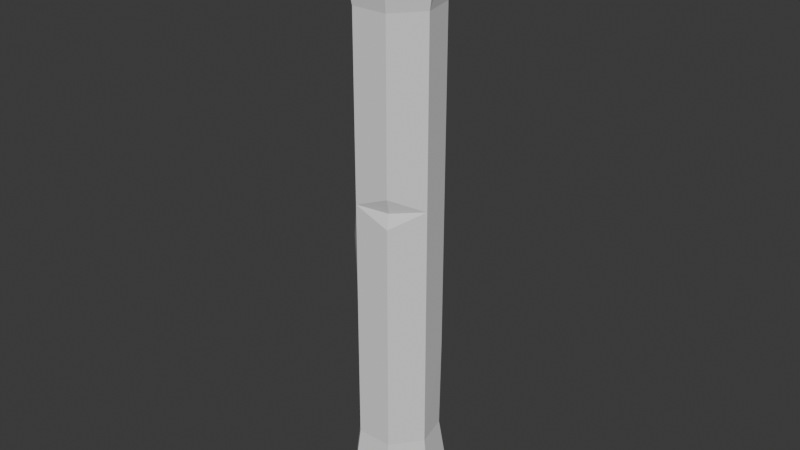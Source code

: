 # Source: LargePillarRock2.blend  (saved by Blender 4.3.34; exported with 4.5.12 LTS)
import bpy
from mathutils import Matrix  # noqa: F401  (used for matrix-valued properties, if any)

bpy.ops.wm.read_factory_settings(use_empty=True)
scene = bpy.context.scene
scene.name = 'Scene'

# ---- collections
col_collection = bpy.data.collections.new('Collection'); scene.collection.children.link(col_collection)

# ---- world
world_world = bpy.data.worlds.new('World'); scene.world = world_world
world_world.use_nodes = True; world_world.node_tree.nodes.clear()
_N = world_world.node_tree.nodes; _L = world_world.node_tree.links
n0 = _N.new('ShaderNodeOutputWorld'); n0.name = 'World Output'; n0.location = (300, 300)
n1 = _N.new('ShaderNodeBackground'); n1.name = 'Background'; n1.location = (10, 300)
n1.inputs[0].default_value = (0.05088, 0.05088, 0.05088, 1.0)
_L.new(n1.outputs[0], n0.inputs[0])
n0.is_active_output = True
world_world.color = (0.05088, 0.05088, 0.05088)
world_world.sun_shadow_jitter_overblur = 0.0

# ---- meshes
me_cylinder = bpy.data.meshes.new('Cylinder')
me_cylinder.from_pydata([(0.0, 1.0, 5.926), (0.0, 1.0, 3.709), (0.7818, 0.6235, 5.926), (0.9749, -0.2225, 1.927), (0.9749, -0.2225, 5.926), (0.4339, -0.901, 1.927), (0.4339, -0.901, 5.926), (-0.4339, -0.901, 1.927), (-0.4339, -0.901, 5.926), (-0.9749, -0.2225, 1.927), (-0.7818, 0.6235, 1.927), (0.7818, 0.6235, 7.926), (0.06599, 0.6791, 9.237), (0.9749, -0.2225, 7.926), (-0.4339, -0.901, 7.926), (-0.9749, -0.2225, 7.926), (-0.7818, 0.6235, 7.926), (-1.733e-07, 1.168, 0.6692), (0.9133, 0.7283, 0.6692), (1.139, -0.2599, 0.6692), (-1.139, -0.2599, 0.6692), (-0.9133, 0.7283, 0.6692), (-1.78e-07, 1.099, -0.1343), (0.8596, 0.6855, -0.1343), (1.072, -0.2446, -0.1343), (0.477, -0.9905, -0.1343), (-0.477, -0.9905, -0.1343), (-1.072, -0.2446, -0.1343), (-0.8596, 0.6855, -0.1343), (-0.02793, -1.121, 0.6692), (-0.4805, -0.9978, 1.123), (-0.7926, -0.6941, 0.6692), (-0.4899, -1.017, 0.2124), (0.931, -0.5207, 0.6692), (0.4677, -0.9713, 1.343), (0.4989, -1.02, 0.675), (0.4817, -1.0, -0.008593), (0.7861, 0.578, 1.927), (0.7818, 0.6235, 4.134), (-0.7818, 0.6235, 3.023), (-0.7812, -0.4655, 3.811), (-0.9749, -0.2225, 4.814), (-0.8648, 0.26, 3.516), (-0.9749, -0.2225, 2.902), (0.7818, 0.6235, 12.28), (0.0, 1.0, 12.6), (0.9749, -0.2225, 12.28), (0.4339, -0.901, 12.28), (-0.4339, -0.901, 12.28), (-0.9749, -0.2225, 12.28), (-0.7818, 0.6235, 12.28), (0.4339, -0.901, 8.297), (0.4339, -0.901, 7.589), (0.3832, -0.7823, 7.921), (-0.7818, 0.6235, 4.753), (-0.5662, 0.494, 5.872), (-0.8059, 0.6615, 6.638), (-1.052, -0.2873, 6.749), (-0.8968, 0.2034, 6.512), (-0.5145, -0.05161, 5.893), (-0.8835, 0.1779, 5.152), (-0.9749, -0.2225, 5.017), (-0.4788, 0.7694, 2.599), (0.5006, 0.7589, 3.34), (0.5273, 0.7169, 1.927), (0.5486, 0.8368, 1.172), (-0.2482, 0.7381, 1.927), (1.306, -0.298, 14.0), (0.581, -1.206, 14.0), (-0.581, -1.206, 14.0), (-1.306, -0.298, 14.0), (0.7235, 0.5769, 14.54), (3.779e-07, 0.9253, 14.54), (0.9021, -0.2059, 14.5), (0.4015, -0.8337, 14.43), (-0.4015, -0.8337, 14.54), (-0.9021, -0.2059, 14.54), (-0.7235, 0.5769, 14.54), (0.5666, -1.177, 14.36), (3.456e-07, 0.8367, 14.38), (0.1092, 0.5765, 14.25), (-0.637, 0.004011, 14.25), (-0.8282, -0.189, 14.4), (0.6497, -0.2887, 14.25), (0.597, 0.4761, 14.25), (-0.1369, 0.6977, 14.25), (0.1369, 0.6977, 14.25), (-0.6218, 0.3674, 14.25), (-0.6332, -0.3094, 14.25), (-0.7047, 0.004011, 14.25), (-0.2107, -0.688, 14.25), (0.4875, -0.4921, 14.25), (0.08077, -0.688, 14.25), (0.1304, -0.02759, 14.02), (-0.03159, 0.136, 14.02), (-0.2217, 0.06149, 14.1), (-0.004196, -0.1245, 14.02), (0.8637, 0.6887, 14.54), (1.02, 0.8132, 14.38), (3.764e-07, 1.105, 14.54), (3.614e-07, 1.304, 14.38), (1.273, -0.2905, 14.33), (1.077, -0.2458, 14.5), (1.156, -0.4171, 14.48), (-0.7216, -0.7089, 14.53), (-0.5659, -1.175, 14.36), (-0.4034, -1.164, 14.5), (-0.4911, -1.02, 14.53), (-1.089, -0.2485, 14.51), (-1.273, -0.2904, 14.33), (-0.8729, 0.6944, 14.5), (-1.021, 0.8138, 14.33), (-0.008829, 1.241, 14.3), (0.7025, 0.7463, 14.14), (-0.02412, 0.9002, 12.57), (-0.8612, 0.7727, 14.19), (0.1596, 0.7954, 13.81), (-0.108, 0.7169, 13.57), (0.1563, 0.7211, 13.43), (-0.4058, 0.6875, 13.53), (-0.2972, 0.8288, 14.0), (-0.1577, 0.7365, 12.95), (-0.3821, 0.7584, 12.89), (-0.1426, 0.6407, 13.27), (0.8479, 0.8447, 14.08), (0.5794, 0.8939, 13.61), (-0.6988, 0.7859, 13.6), (-0.941, 0.8069, 14.15), (0.369, 0.8223, 9.237), (0.0, 1.0, 7.808), (-0.369, 0.8223, 9.237), (0.0, 1.0, 11.65)], [], [(3, 38, 2, 4), (18, 3, 19), (3, 4, 6, 5), (9, 39, 10), (5, 7, 30, 34), (0, 56, 16, 130, 129), (6, 4, 13, 52), (57, 8, 14, 15), (4, 2, 11, 13), (56, 58, 57, 15, 16), (131, 130, 16, 50, 45), (14, 51, 47, 48), (20, 21, 28, 27), (9, 10, 21, 20), (32, 31, 20, 27, 26), (37, 18, 65, 64), (10, 39, 62, 66), (22, 23, 24, 25, 26, 27, 28), (18, 19, 24, 23), (21, 17, 22, 28), (7, 9, 20, 31, 30), (36, 32, 26, 25), (17, 18, 23, 22), (29, 30, 32), (3, 5, 34, 33, 19), (33, 34, 35), (19, 33, 36, 25, 24), (34, 30, 29), (32, 36, 29), (32, 30, 31), (36, 35, 29), (35, 36, 33), (29, 35, 34), (17, 65, 18), (62, 39, 1), (3, 18, 37), (64, 63, 38, 37), (37, 38, 3), (54, 60, 59, 55), (63, 62, 1), (7, 5, 6, 8), (38, 1, 0, 2), (39, 9, 43, 42), (40, 41, 42), (9, 7, 40, 43), (42, 43, 40), (15, 14, 48, 49), (8, 6, 52, 14), (2, 0, 129, 128, 11), (16, 15, 49, 50), (13, 11, 44, 46), (51, 14, 53), (51, 13, 46, 47), (53, 14, 52), (52, 13, 53), (13, 51, 53), (55, 59, 58, 56), (1, 39, 54, 0), (56, 0, 55), (55, 0, 54), (42, 41, 61, 60, 54, 39), (8, 57, 59), (41, 40, 7, 8, 61), (59, 57, 58), (60, 61, 59), (61, 8, 59), (62, 63, 66), (10, 66, 17, 21), (66, 63, 64), (64, 65, 66), (65, 17, 66), (1, 38, 63), (71, 73, 102, 97), (49, 48, 69, 70), (47, 46, 67, 68), (50, 49, 70, 111), (48, 47, 68, 69), (46, 44, 98, 67), (44, 45, 125, 124, 98), (75, 76, 104, 107), (73, 78, 103, 102), (69, 68, 78, 106, 105), (67, 98, 101), (68, 67, 101, 103, 78), (74, 75, 78), (104, 76, 108), (111, 70, 109), (110, 76, 77), (72, 77, 87, 85, 79), (77, 76, 82, 89, 87), (76, 75, 90, 88, 82), (74, 73, 91), (73, 71, 84, 83), (79, 85, 86), (71, 72, 79, 86, 84), (88, 89, 82), (75, 74, 92), (91, 92, 74), (84, 94, 93), (70, 69, 105, 109), (78, 73, 74), (91, 73, 83), (92, 90, 75), (110, 72, 99), (77, 72, 110), (76, 110, 108), (85, 80, 86), (80, 84, 86), (88, 81, 89), (81, 87, 89), (93, 94, 96), (91, 83, 93), (88, 90, 96), (85, 95, 94), (83, 84, 93), (92, 93, 96), (81, 88, 95), (80, 85, 94), (90, 92, 96), (87, 81, 95), (96, 94, 95), (95, 85, 87), (94, 84, 80), (93, 92, 91), (95, 88, 96), (101, 102, 103), (98, 100, 99, 97), (101, 98, 97, 102), (72, 71, 97, 99), (104, 105, 106, 107), (109, 105, 104, 108), (111, 109, 108, 110), (100, 111, 110, 99), (78, 75, 107, 106), (98, 124, 113), (122, 114, 45), (45, 50, 111, 127, 126, 122), (113, 100, 98), (111, 100, 115), (112, 116, 120), (113, 118, 116), (123, 119, 117), (114, 121, 118), (115, 120, 119), (115, 127, 111), (120, 116, 117), (119, 120, 117), (118, 123, 117), (116, 118, 117), (122, 119, 123), (121, 123, 118), (114, 122, 121), (123, 121, 122), (100, 113, 116, 112), (115, 100, 112, 120), (113, 125, 118), (118, 125, 45), (45, 114, 118), (125, 113, 124), (127, 115, 126), (126, 119, 122), (119, 126, 115), (128, 129, 12), (11, 128, 131, 45, 44), (12, 129, 130), (130, 131, 12), (131, 128, 12)])
_uv = me_cylinder.uv_layers.new(name='UVMap')
_uv.uv.foreach_set('vector', [0.5017, 0.8548, 0.443, 0.7037, 0.4435, 0.5813, 0.5028, 0.5815, 0.4371, 0.9406, 0.5017, 0.8548, 0.5063, 0.9409, 0.3098, 0.8459, 0.3127, 0.5769, 0.3524, 0.5851, 0.3495, 0.8541, 0.07996, 0.8509, 0.1353, 0.777, 0.1358, 0.8517, 0.3495, 0.8541, 0.4086, 0.8541, 0.4116, 0.9093, 0.347, 0.8942, 0.2201, 0.5818, 0.1614, 0.5325, 0.1629, 0.4445, 0.1941, 0.3554, 0.2209, 0.4534, 0.3524, 0.5851, 0.3127, 0.5769, 0.3142, 0.4424, 0.3536, 0.4733, 0.07383, 0.5218, 0.02763, 0.5805, 0.02666, 0.4441, 0.07703, 0.4418, 0.5028, 0.5815, 0.4435, 0.5813, 0.4441, 0.4447, 0.5034, 0.4449, 0.1363, 0.5304, 0.106, 0.5386, 0.07383, 0.5218, 0.07703, 0.4418, 0.1329, 0.4427, 0.2225, 0.1911, 0.1941, 0.3554, 0.1629, 0.4445, 0.1647, 0.1475, 0.2229, 0.1263, 0.4131, 0.4506, 0.3541, 0.4257, 0.3571, 0.1581, 0.4162, 0.1581, 0.07935, 0.9359, 0.1446, 0.9369, 0.1416, 0.992, 0.08024, 0.991, 0.07996, 0.8509, 0.1358, 0.8517, 0.1446, 0.9369, 0.07935, 0.9359, 0.02298, 0.9699, 0.04711, 0.9374, 0.07935, 0.9359, 0.08024, 0.991, 0.02486, 0.9936, 0.2635, 0.8534, 0.2739, 0.9397, 0.2518, 0.9058, 0.2487, 0.8539, 0.1604, 0.854, 0.1608, 0.7792, 0.1832, 0.8085, 0.1977, 0.8542, 0.5519, 0.3179, 0.5236, 0.2591, 0.5519, 0.2004, 0.6155, 0.1859, 0.6664, 0.2265, 0.6664, 0.2917, 0.6155, 0.3324, 0.4371, 0.9406, 0.5063, 0.9409, 0.5041, 0.9957, 0.4389, 0.9954, 0.1529, 0.9402, 0.2207, 0.9412, 0.2193, 0.9959, 0.1554, 0.9949, 0.02958, 0.8532, 0.07996, 0.8509, 0.07935, 0.9359, 0.04711, 0.9374, 0.02378, 0.9078, 0.3452, 0.9855, 0.4117, 0.9708, 0.4104, 0.9938, 0.3454, 0.9938, 0.2207, 0.9412, 0.2739, 0.9397, 0.2693, 0.9944, 0.2193, 0.9959, 0.3809, 0.9413, 0.4116, 0.9093, 0.4117, 0.9708, 0.3098, 0.8459, 0.3495, 0.8541, 0.347, 0.8942, 0.3131, 0.9341, 0.2978, 0.9309, 0.3131, 0.9341, 0.347, 0.8942, 0.3446, 0.9397, 0.2978, 0.9309, 0.3131, 0.9341, 0.3452, 0.9855, 0.3454, 0.9938, 0.3018, 0.9848, 0.347, 0.8942, 0.4116, 0.9093, 0.3809, 0.9413, 0.4117, 0.9708, 0.3452, 0.9855, 0.3809, 0.9413, 0.02298, 0.9699, 0.02378, 0.9078, 0.04711, 0.9374, 0.3452, 0.9855, 0.3446, 0.9397, 0.3809, 0.9413, 0.3446, 0.9397, 0.3452, 0.9855, 0.3131, 0.9341, 0.3809, 0.9413, 0.3446, 0.9397, 0.347, 0.8942, 0.2207, 0.9412, 0.2518, 0.9058, 0.2739, 0.9397, 0.1832, 0.8085, 0.1608, 0.7792, 0.2192, 0.7332, 0.5017, 0.8548, 0.4371, 0.9406, 0.4455, 0.8545, 0.2487, 0.8539, 0.2482, 0.7575, 0.2649, 0.7029, 0.2635, 0.8534, 0.4455, 0.8545, 0.443, 0.7037, 0.5017, 0.8548, 0.1344, 0.659, 0.1048, 0.6314, 0.08593, 0.5824, 0.1234, 0.5836, 0.2482, 0.7575, 0.1832, 0.8085, 0.2192, 0.7332, 0.4086, 0.8541, 0.3495, 0.8541, 0.3524, 0.5851, 0.4116, 0.5851, 0.2649, 0.7029, 0.2192, 0.7332, 0.2201, 0.5818, 0.2657, 0.5806, 0.1353, 0.777, 0.07996, 0.8509, 0.07948, 0.7844, 0.111, 0.743, 0.061, 0.7232, 0.07855, 0.654, 0.111, 0.743, 0.07996, 0.8509, 0.02958, 0.8532, 0.061, 0.7232, 0.07948, 0.7844, 0.111, 0.743, 0.07948, 0.7844, 0.061, 0.7232, 0.07703, 0.4418, 0.02666, 0.4441, 0.02454, 0.1475, 0.07491, 0.1452, 0.4116, 0.5851, 0.3524, 0.5851, 0.3536, 0.4733, 0.4131, 0.4506, 0.2657, 0.5806, 0.2201, 0.5818, 0.2209, 0.4534, 0.243, 0.3552, 0.2665, 0.444, 0.1329, 0.4427, 0.07703, 0.4418, 0.07491, 0.1452, 0.1308, 0.146, 0.5034, 0.4449, 0.4441, 0.4447, 0.4454, 0.1475, 0.5047, 0.1477, 0.3541, 0.4257, 0.4131, 0.4506, 0.3568, 0.4495, 0.3541, 0.4257, 0.3142, 0.4424, 0.3174, 0.1499, 0.3571, 0.1581, 0.3568, 0.4495, 0.4131, 0.4506, 0.3536, 0.4733, 0.3536, 0.4733, 0.3142, 0.4424, 0.3568, 0.4495, 0.3142, 0.4424, 0.3541, 0.4257, 0.3568, 0.4495, 0.1234, 0.5836, 0.08593, 0.5824, 0.106, 0.5386, 0.1363, 0.5304, 0.2192, 0.7332, 0.1608, 0.7792, 0.1616, 0.661, 0.2201, 0.5818, 0.1614, 0.5325, 0.2201, 0.5818, 0.1742, 0.5842, 0.1742, 0.5842, 0.2201, 0.5818, 0.1616, 0.661, 0.111, 0.743, 0.07855, 0.654, 0.07845, 0.6402, 0.1048, 0.6314, 0.1344, 0.659, 0.1353, 0.777, 0.02763, 0.5805, 0.07383, 0.5218, 0.08593, 0.5824, 0.07855, 0.654, 0.061, 0.7232, 0.02958, 0.8532, 0.02763, 0.5805, 0.07845, 0.6402, 0.08593, 0.5824, 0.07383, 0.5218, 0.106, 0.5386, 0.1048, 0.6314, 0.07845, 0.6402, 0.08593, 0.5824, 0.07845, 0.6402, 0.02763, 0.5805, 0.08593, 0.5824, 0.1832, 0.8085, 0.2482, 0.7575, 0.1977, 0.8542, 0.1604, 0.854, 0.1977, 0.8542, 0.2207, 0.9412, 0.1529, 0.9402, 0.1977, 0.8542, 0.2482, 0.7575, 0.2487, 0.8539, 0.2487, 0.8539, 0.2518, 0.9058, 0.1977, 0.8542, 0.2518, 0.9058, 0.2207, 0.9412, 0.1977, 0.8542, 0.2192, 0.7332, 0.2649, 0.7029, 0.2482, 0.7575, 0.6438, 0.1397, 0.6675, 0.09052, 0.6798, 0.09054, 0.6515, 0.1493, 0.07491, 0.1452, 0.02454, 0.1475, 0.004147, 0.02949, 0.0716, 0.02637, 0.3571, 0.1581, 0.3174, 0.1499, 0.2964, 0.03502, 0.3495, 0.04598, 0.1308, 0.146, 0.07491, 0.1452, 0.0716, 0.02637, 0.1446, 0.005267, 0.4162, 0.1581, 0.3571, 0.1581, 0.3495, 0.04598, 0.4288, 0.04598, 0.5047, 0.1477, 0.4454, 0.1475, 0.4371, 0.004147, 0.5154, 0.03038, 0.2683, 0.1471, 0.2229, 0.1263, 0.26, 0.05689, 0.2771, 0.02472, 0.2881, 0.004147, 0.5904, 0.02869, 0.5475, 0.06277, 0.5671, 0.03213, 0.5872, 0.01499, 0.6675, 0.09052, 0.6596, 0.02137, 0.6876, 0.08043, 0.6798, 0.09054, 0.4288, 0.04598, 0.3495, 0.04598, 0.3507, 0.02133, 0.4169, 0.01198, 0.4279, 0.02119, 0.5154, 0.03038, 0.4371, 0.004147, 0.5144, 0.007469, 0.3495, 0.04598, 0.2964, 0.03502, 0.2989, 0.01241, 0.3075, 0.004148, 0.3507, 0.02133, 0.6436, 0.04137, 0.5904, 0.02869, 0.6596, 0.02137, 0.5671, 0.03213, 0.5475, 0.06277, 0.5356, 0.0572, 0.1446, 0.005267, 0.0716, 0.02637, 0.07169, 0.004147, 0.5357, 0.1232, 0.5475, 0.06277, 0.5475, 0.1176, 0.5495, 0.4943, 0.5461, 0.5451, 0.5236, 0.5392, 0.5271, 0.5047, 0.5376, 0.4947, 0.5779, 0.4465, 0.5783, 0.4957, 0.5688, 0.4958, 0.5579, 0.4849, 0.5578, 0.462, 0.5783, 0.4957, 0.5781, 0.5453, 0.5578, 0.5386, 0.558, 0.5069, 0.5688, 0.4958, 0.5578, 0.5973, 0.5578, 0.5536, 0.572, 0.587, 0.5866, 0.5867, 0.5866, 0.5321, 0.6056, 0.5391, 0.6023, 0.5913, 0.5376, 0.4947, 0.5271, 0.5047, 0.5268, 0.486, 0.5445, 0.4465, 0.5495, 0.4943, 0.5376, 0.4947, 0.5268, 0.486, 0.5236, 0.4556, 0.5356, 0.4202, 0.5532, 0.4333, 0.5372, 0.4353, 0.5419, 0.5534, 0.5419, 0.6071, 0.5264, 0.5901, 0.5552, 0.3452, 0.5317, 0.3652, 0.5309, 0.3407, 0.6186, 0.365, 0.5807, 0.3955, 0.575, 0.3809, 0.0716, 0.02637, 0.004147, 0.02949, 0.005984, 0.004808, 0.07169, 0.004147, 0.6596, 0.02137, 0.6675, 0.09052, 0.6436, 0.04137, 0.572, 0.587, 0.5578, 0.5536, 0.5735, 0.5729, 0.5264, 0.5901, 0.5236, 0.571, 0.5419, 0.5534, 0.5357, 0.1232, 0.5904, 0.1518, 0.5876, 0.1637, 0.5475, 0.1176, 0.5904, 0.1518, 0.5357, 0.1232, 0.5475, 0.06277, 0.5357, 0.1232, 0.5356, 0.0572, 0.6122, 0.417, 0.6114, 0.3982, 0.6197, 0.3999, 0.6114, 0.3982, 0.6186, 0.365, 0.6197, 0.3999, 0.5356, 0.4202, 0.555, 0.4291, 0.5532, 0.4333, 0.555, 0.4291, 0.5781, 0.4382, 0.5532, 0.4333, 0.575, 0.3809, 0.5807, 0.3955, 0.5653, 0.3867, 0.5552, 0.3452, 0.5723, 0.3407, 0.575, 0.3809, 0.5356, 0.4202, 0.5236, 0.3834, 0.5653, 0.3867, 0.6122, 0.417, 0.5706, 0.4051, 0.5807, 0.3955, 0.5723, 0.3407, 0.6186, 0.365, 0.575, 0.3809, 0.5317, 0.3652, 0.575, 0.3809, 0.5653, 0.3867, 0.555, 0.4291, 0.5356, 0.4202, 0.5706, 0.4051, 0.6114, 0.3982, 0.6122, 0.417, 0.5807, 0.3955, 0.5236, 0.3834, 0.5317, 0.3652, 0.5653, 0.3867, 0.5781, 0.4382, 0.555, 0.4291, 0.5706, 0.4051, 0.5653, 0.3867, 0.5807, 0.3955, 0.5706, 0.4051, 0.5706, 0.4051, 0.6122, 0.417, 0.5781, 0.4382, 0.5807, 0.3955, 0.6186, 0.365, 0.6114, 0.3982, 0.575, 0.3809, 0.5317, 0.3652, 0.5552, 0.3452, 0.5706, 0.4051, 0.5356, 0.4202, 0.5653, 0.3867, 0.6931, 0.09118, 0.6798, 0.09054, 0.6876, 0.08043, 0.6596, 0.1605, 0.5842, 0.1776, 0.5876, 0.1637, 0.6515, 0.1493, 0.6931, 0.09118, 0.6596, 0.1605, 0.6515, 0.1493, 0.6798, 0.09054, 0.5904, 0.1518, 0.6438, 0.1397, 0.6515, 0.1493, 0.5876, 0.1637, 0.5671, 0.03213, 0.5842, 0.004147, 0.5951, 0.006899, 0.5872, 0.01499, 0.5236, 0.05229, 0.5842, 0.004147, 0.5671, 0.03213, 0.5356, 0.0572, 0.5236, 0.1296, 0.5236, 0.05229, 0.5356, 0.0572, 0.5357, 0.1232, 0.5842, 0.1776, 0.5236, 0.1296, 0.5357, 0.1232, 0.5876, 0.1637, 0.6596, 0.02137, 0.5904, 0.02869, 0.5872, 0.01499, 0.5951, 0.006899, 0.2881, 0.004147, 0.2771, 0.02472, 0.2659, 0.02025, 0.6183, 0.5321, 0.6204, 0.5541, 0.6139, 0.5541, 0.2229, 0.1263, 0.1647, 0.1475, 0.1529, 0.008192, 0.158, 0.02037, 0.1734, 0.05749, 0.1937, 0.106, 0.6001, 0.464, 0.5866, 0.5238, 0.5866, 0.4465, 0.1529, 0.008192, 0.2287, 0.00582, 0.1627, 0.01737, 0.5866, 0.6322, 0.5866, 0.5996, 0.6149, 0.6127, 0.2659, 0.02025, 0.229, 0.06867, 0.2306, 0.04317, 0.2078, 0.07974, 0.1912, 0.0617, 0.2114, 0.05896, 0.2196, 0.1278, 0.2082, 0.1018, 0.229, 0.06867, 0.1627, 0.01737, 0.2009, 0.03013, 0.1912, 0.0617, 0.1627, 0.01737, 0.158, 0.02037, 0.1529, 0.008192, 0.2009, 0.03013, 0.2306, 0.04317, 0.2114, 0.05896, 0.1912, 0.0617, 0.2009, 0.03013, 0.2114, 0.05896, 0.229, 0.06867, 0.2078, 0.07974, 0.2114, 0.05896, 0.2306, 0.04317, 0.229, 0.06867, 0.2114, 0.05896, 0.1937, 0.106, 0.1912, 0.0617, 0.2078, 0.07974, 0.2082, 0.1018, 0.2078, 0.07974, 0.229, 0.06867, 0.2196, 0.1278, 0.1937, 0.106, 0.2082, 0.1018, 0.2078, 0.07974, 0.2082, 0.1018, 0.1937, 0.106, 0.2287, 0.00582, 0.2659, 0.02025, 0.2306, 0.04317, 0.227, 0.01059, 0.1627, 0.01737, 0.2287, 0.00582, 0.227, 0.01059, 0.2009, 0.03013, 0.2659, 0.02025, 0.26, 0.05689, 0.229, 0.06867, 0.229, 0.06867, 0.26, 0.05689, 0.2229, 0.1263, 0.6151, 0.5058, 0.6084, 0.5058, 0.6084, 0.4465, 0.26, 0.05689, 0.2659, 0.02025, 0.2771, 0.02472, 0.158, 0.02037, 0.1627, 0.01737, 0.1734, 0.05749, 0.1734, 0.05749, 0.1912, 0.0617, 0.1937, 0.106, 0.1912, 0.0617, 0.1734, 0.05749, 0.1627, 0.01737, 0.243, 0.3552, 0.2209, 0.4534, 0.2205, 0.3549, 0.2665, 0.444, 0.243, 0.3552, 0.2225, 0.1911, 0.2229, 0.1263, 0.2683, 0.1471, 0.2205, 0.3549, 0.2209, 0.4534, 0.1941, 0.3554, 0.1941, 0.3554, 0.2225, 0.1911, 0.2205, 0.3549, 0.2225, 0.1911, 0.243, 0.3552, 0.2205, 0.3549])
_uv = me_cylinder.uv_layers.new(name='UVMap.001')
_uv.uv.foreach_set('vector', [0.1941, 0.001001, 0.001001, 0.001001, 0.001001, 0.1941, 0.1941, 0.1941, 0.7785, 0.7815, 0.6839, 0.876, 0.6839, 0.7815, 0.1961, 0.4868, 0.3892, 0.4868, 0.3892, 0.3912, 0.1961, 0.3912, 0.2907, 0.7815, 0.1961, 0.876, 0.1961, 0.7815, 0.9746, 0.4868, 0.9746, 0.3912, 0.9278, 0.3912, 0.9278, 0.4868, 0.3892, 0.2917, 0.1961, 0.2711, 0.1975, 0.2339, 0.2987, 0.1961, 0.3892, 0.2374, 0.3892, 0.001001, 0.2937, 0.001001, 0.2937, 0.1941, 0.3892, 0.1941, 0.3892, 0.3892, 0.3892, 0.2937, 0.1961, 0.2937, 0.1961, 0.3892, 0.4868, 0.001001, 0.3912, 0.001001, 0.3912, 0.1941, 0.4868, 0.1941, 0.79, 0.7795, 0.7815, 0.734, 0.7974, 0.6839, 0.877, 0.6918, 0.877, 0.7764, 0.001001, 0.6625, 0.09215, 0.6132, 0.1941, 0.5864, 0.1941, 0.6753, 0.001001, 0.6819, 0.4868, 0.1961, 0.3912, 0.1961, 0.3912, 0.3892, 0.4868, 0.3892, 0.6819, 0.7815, 0.5864, 0.7815, 0.5864, 0.877, 0.6819, 0.877, 0.877, 0.5864, 0.7815, 0.5864, 0.7815, 0.6819, 0.877, 0.6819, 0.8227, 0.4888, 0.877, 0.5311, 0.877, 0.5844, 0.7815, 0.5815, 0.7815, 0.49, 0.2937, 0.9746, 0.3892, 0.9746, 0.3892, 0.9278, 0.2937, 0.9278, 0.9746, 0.09656, 0.9746, 0.001001, 0.9278, 0.001001, 0.9278, 0.09656, 0.1252, 0.1961, 0.1941, 0.2497, 0.1941, 0.3357, 0.1252, 0.3892, 0.03925, 0.3701, 0.001001, 0.2927, 0.03925, 0.2152, 0.877, 0.3912, 0.7815, 0.3912, 0.7815, 0.4868, 0.877, 0.4868, 0.877, 0.2937, 0.7815, 0.2937, 0.7815, 0.3892, 0.877, 0.3892, 0.2937, 0.8725, 0.2937, 0.7886, 0.3892, 0.7815, 0.3892, 0.8352, 0.3547, 0.877, 0.6839, 0.9502, 0.7795, 0.9502, 0.7795, 0.9278, 0.6839, 0.9278, 0.877, 0.09856, 0.7815, 0.09856, 0.7815, 0.1941, 0.877, 0.1941, 0.7815, 0.2449, 0.8273, 0.2449, 0.7815, 0.2907, 0.877, 0.09295, 0.7884, 0.09656, 0.7815, 0.05417, 0.843, 0.00239, 0.877, 0.001001, 0.7825, 0.2917, 0.8283, 0.2459, 0.8283, 0.2917, 0.6839, 0.7795, 0.6839, 0.7473, 0.7645, 0.6839, 0.7795, 0.6844, 0.7795, 0.7766, 0.9278, 0.5834, 0.9736, 0.4888, 0.9278, 0.4888, 0.4888, 0.9736, 0.5834, 0.9278, 0.4888, 0.9278, 0.8303, 0.2419, 0.876, 0.1961, 0.8303, 0.1961, 0.7815, 0.2419, 0.7815, 0.1961, 0.8273, 0.1961, 0.877, 0.2429, 0.877, 0.1971, 0.8313, 0.2429, 0.7825, 0.2429, 0.8283, 0.2429, 0.8283, 0.1971, 0.4898, 0.9746, 0.5844, 0.9746, 0.5844, 0.9288, 0.9736, 0.09856, 0.9278, 0.09856, 0.9278, 0.1931, 0.6849, 0.877, 0.7795, 0.7825, 0.7795, 0.877, 0.9258, 0.1941, 0.9258, 0.001001, 0.879, 0.001001, 0.879, 0.1941, 0.001001, 0.7815, 0.1931, 0.7815, 0.001001, 0.8273, 0.09656, 0.9746, 0.09656, 0.9278, 0.001001, 0.9278, 0.001001, 0.9746, 0.9746, 0.1941, 0.9746, 0.09956, 0.9288, 0.1941, 0.7795, 0.1961, 0.6839, 0.1961, 0.6839, 0.3892, 0.7795, 0.3892, 0.5844, 0.7795, 0.5844, 0.6839, 0.3912, 0.6839, 0.3912, 0.7795, 0.6819, 0.6839, 0.5864, 0.6839, 0.5864, 0.7795, 0.6819, 0.7795, 0.09856, 0.8303, 0.09856, 0.9248, 0.1931, 0.8303, 0.7795, 0.3912, 0.6839, 0.3912, 0.6839, 0.5844, 0.7795, 0.5844, 0.879, 0.1961, 0.879, 0.2907, 0.9736, 0.1961, 0.7795, 0.6819, 0.7795, 0.5864, 0.5864, 0.5864, 0.5864, 0.6819, 0.7795, 0.001001, 0.6839, 0.001001, 0.6839, 0.1941, 0.7795, 0.1941, 0.1941, 0.6839, 0.1941, 0.7795, 0.08434, 0.7795, 0.001001, 0.7344, 0.07745, 0.6839, 0.6819, 0.3912, 0.5864, 0.3912, 0.5864, 0.5844, 0.6819, 0.5844, 0.5844, 0.6819, 0.5844, 0.5864, 0.3912, 0.5864, 0.3912, 0.6819, 0.9248, 0.6839, 0.879, 0.7785, 0.879, 0.6839, 0.6819, 0.1961, 0.5864, 0.1961, 0.5864, 0.3892, 0.6819, 0.3892, 0.7815, 0.9278, 0.876, 0.9278, 0.7815, 0.9492, 0.877, 0.9288, 0.7825, 0.9502, 0.877, 0.9502, 0.9258, 0.6849, 0.8801, 0.7795, 0.9258, 0.7795, 0.4868, 0.9746, 0.4868, 0.9278, 0.3912, 0.9278, 0.3912, 0.9746, 0.6819, 0.001001, 0.5864, 0.001001, 0.5864, 0.1941, 0.6819, 0.1941, 0.879, 0.6809, 0.9248, 0.5864, 0.879, 0.5864, 0.1941, 0.9258, 0.09956, 0.9258, 0.1941, 0.8313, 0.3892, 0.6125, 0.3892, 0.6736, 0.3716, 0.6819, 0.2659, 0.6811, 0.1961, 0.6575, 0.347, 0.5864, 0.2907, 0.879, 0.1961, 0.9736, 0.1961, 0.879, 0.4888, 0.5307, 0.523, 0.4822, 0.5844, 0.3912, 0.5844, 0.5844, 0.4888, 0.5404, 0.9258, 0.5874, 0.8801, 0.6819, 0.9258, 0.6819, 0.5864, 0.879, 0.5864, 0.9248, 0.6809, 0.879, 0.2917, 0.8801, 0.1971, 0.9746, 0.2917, 0.9746, 0.879, 0.2937, 0.879, 0.3882, 0.9736, 0.2937, 0.4868, 0.7815, 0.3912, 0.7815, 0.3912, 0.877, 0.4868, 0.877, 0.8801, 0.3892, 0.9746, 0.2947, 0.9746, 0.3892, 0.9746, 0.2917, 0.8801, 0.2917, 0.9746, 0.1971, 0.2917, 0.877, 0.1971, 0.877, 0.2917, 0.7825, 0.9288, 0.5844, 0.9746, 0.4898, 0.9746, 0.5844, 0.09856, 0.9868, 0.1941, 0.9868, 0.1941, 0.9766, 0.09856, 0.9766, 0.5844, 0.1961, 0.4888, 0.1961, 0.4888, 0.3892, 0.5844, 0.3892, 0.1941, 0.5844, 0.1941, 0.4888, 0.001001, 0.4888, 0.001001, 0.5844, 0.5844, 0.001001, 0.4888, 0.001001, 0.4888, 0.1941, 0.5844, 0.1941, 0.1941, 0.4868, 0.1941, 0.3912, 0.001001, 0.3912, 0.001001, 0.4868, 0.2917, 0.001001, 0.1961, 0.001001, 0.1961, 0.1941, 0.2917, 0.1941, 0.3892, 0.7795, 0.1961, 0.7675, 0.3059, 0.72, 0.3567, 0.698, 0.3892, 0.6839, 0.9258, 0.879, 0.879, 0.879, 0.879, 0.9258, 0.9258, 0.9258, 0.9258, 0.9278, 0.879, 0.9278, 0.879, 0.9746, 0.9258, 0.9746, 0.9258, 0.7815, 0.9258, 0.877, 0.8919, 0.8759, 0.879, 0.7961, 0.8917, 0.7827, 0.9736, 0.6839, 0.9522, 0.7785, 0.9522, 0.6839, 0.7795, 0.879, 0.7795, 0.9258, 0.7129, 0.9252, 0.6839, 0.9183, 0.7077, 0.8796, 0.6819, 0.9258, 0.5874, 0.9258, 0.6819, 0.8801, 0.9736, 0.9278, 0.9278, 0.9278, 0.9278, 0.9492, 0.9746, 0.6849, 0.9532, 0.7795, 0.9746, 0.7795, 0.9736, 0.7815, 0.9522, 0.876, 0.9522, 0.7815, 0.9258, 0.4888, 0.9258, 0.5842, 0.879, 0.5844, 0.8848, 0.515, 0.9033, 0.4933, 0.001001, 0.999, 0.001001, 0.9766, 0.0458, 0.9775, 0.09656, 0.9835, 0.09656, 0.9939, 0.9258, 0.3912, 0.9258, 0.4859, 0.879, 0.4868, 0.8852, 0.4203, 0.9068, 0.395, 0.5834, 0.8303, 0.5376, 0.876, 0.5376, 0.8303, 0.7815, 0.9746, 0.877, 0.9746, 0.877, 0.9522, 0.7815, 0.9522, 0.9278, 0.9522, 0.9278, 0.9736, 0.9492, 0.9522, 0.9522, 0.6819, 0.9522, 0.5864, 0.9645, 0.5909, 0.9746, 0.6128, 0.9746, 0.6736, 0.9522, 0.9248, 0.9736, 0.9034, 0.9522, 0.9034, 0.5844, 0.8313, 0.5386, 0.877, 0.5844, 0.877, 0.5346, 0.8303, 0.4888, 0.876, 0.4888, 0.8303, 0.02539, 0.876, 0.04678, 0.8303, 0.02539, 0.8303, 0.6839, 0.9746, 0.7795, 0.9746, 0.7795, 0.9522, 0.6839, 0.9522, 0.4888, 0.9248, 0.5834, 0.879, 0.4888, 0.879, 0.02239, 0.8303, 0.001001, 0.876, 0.001001, 0.8303, 0.002002, 0.877, 0.02339, 0.877, 0.02339, 0.8313, 0.9766, 0.09556, 0.9766, 0.001001, 0.998, 0.001001, 0.9746, 0.877, 0.9746, 0.7825, 0.9532, 0.877, 0.999, 0.09656, 0.999, 0.002002, 0.9776, 0.09656, 0.3151, 0.9766, 0.2937, 0.9858, 0.2937, 0.9766, 0.9766, 0.2937, 0.9766, 0.3395, 0.9858, 0.2937, 0.94, 0.9004, 0.94, 0.879, 0.9492, 0.879, 0.9502, 0.9014, 0.9502, 0.8801, 0.941, 0.9014, 0.3161, 0.9868, 0.2947, 0.9868, 0.3161, 0.9776, 0.09556, 0.8303, 0.07417, 0.8303, 0.07417, 0.876, 0.5834, 0.7815, 0.5376, 0.7815, 0.5376, 0.8273, 0.04978, 0.876, 0.07117, 0.8303, 0.04978, 0.8303, 0.5346, 0.7815, 0.4888, 0.8273, 0.4888, 0.7815, 0.07217, 0.8313, 0.05078, 0.877, 0.07217, 0.877, 0.02539, 0.879, 0.04678, 0.879, 0.02539, 0.9248, 0.001001, 0.879, 0.02239, 0.879, 0.001001, 0.9248, 0.07517, 0.877, 0.09656, 0.877, 0.09656, 0.8313, 0.4898, 0.877, 0.5356, 0.877, 0.5356, 0.8313, 0.9502, 0.9532, 0.9502, 0.9746, 0.9288, 0.9746, 0.5386, 0.8283, 0.5844, 0.7825, 0.5844, 0.8283, 0.8303, 0.876, 0.876, 0.8303, 0.8303, 0.8303, 0.7815, 0.876, 0.8273, 0.8303, 0.7815, 0.8303, 0.02339, 0.9258, 0.02339, 0.8801, 0.002002, 0.9258, 0.9278, 0.9004, 0.937, 0.879, 0.9278, 0.879, 0.9502, 0.877, 0.9502, 0.7815, 0.9278, 0.7815, 0.9278, 0.877, 0.5864, 0.9746, 0.6819, 0.9746, 0.6819, 0.9522, 0.5864, 0.9522, 0.9868, 0.2917, 0.9868, 0.1961, 0.9766, 0.1961, 0.9766, 0.2917, 0.9746, 0.9522, 0.9522, 0.9522, 0.9522, 0.9746, 0.9746, 0.9746, 0.7815, 0.9258, 0.877, 0.9258, 0.877, 0.879, 0.7815, 0.879, 0.9502, 0.7795, 0.9502, 0.6839, 0.9278, 0.6839, 0.9278, 0.7795, 0.5864, 0.9502, 0.6819, 0.9502, 0.6819, 0.9278, 0.5864, 0.9278, 0.877, 0.2449, 0.8303, 0.2449, 0.8303, 0.2917, 0.877, 0.2917, 0.9278, 0.9248, 0.9278, 0.9034, 0.9492, 0.9034, 0.9868, 0.2947, 0.9868, 0.3405, 0.9776, 0.3405, 0.4868, 0.3912, 0.4868, 0.5844, 0.3912, 0.463, 0.4006, 0.462, 0.4292, 0.4588, 0.4666, 0.4546, 0.5844, 0.9258, 0.4898, 0.9258, 0.5844, 0.8801, 0.1961, 0.9858, 0.2907, 0.9766, 0.1961, 0.9766, 0.877, 0.8313, 0.8313, 0.877, 0.877, 0.877, 0.8303, 0.8273, 0.876, 0.7815, 0.8303, 0.7815, 0.9522, 0.9004, 0.9736, 0.879, 0.9522, 0.879, 0.8313, 0.8283, 0.877, 0.8283, 0.877, 0.7825, 0.5356, 0.7825, 0.5356, 0.8283, 0.4898, 0.8283, 0.9288, 0.9014, 0.938, 0.9014, 0.938, 0.8801, 0.07417, 0.9248, 0.09556, 0.879, 0.07417, 0.879, 0.02639, 0.9258, 0.04778, 0.8801, 0.04778, 0.9258, 0.9532, 0.9258, 0.9746, 0.9044, 0.9746, 0.9258, 0.9746, 0.8801, 0.9532, 0.9014, 0.9746, 0.9014, 0.04978, 0.9248, 0.07117, 0.879, 0.04978, 0.879, 0.05078, 0.9258, 0.07217, 0.9258, 0.07217, 0.8801, 0.09656, 0.8801, 0.07517, 0.9258, 0.09656, 0.9258, 0.9502, 0.9044, 0.9502, 0.9258, 0.9288, 0.9258, 0.09856, 0.9746, 0.1941, 0.9746, 0.1941, 0.9278, 0.09856, 0.9278, 0.9502, 0.6819, 0.9502, 0.5864, 0.9278, 0.5864, 0.9278, 0.6819, 0.7815, 0.8273, 0.7815, 0.7815, 0.8273, 0.7815, 0.8283, 0.8283, 0.7825, 0.8283, 0.8283, 0.7825, 0.2917, 0.9868, 0.2917, 0.9776, 0.1971, 0.9868, 0.9288, 0.9502, 0.9746, 0.9288, 0.9746, 0.9502, 0.9766, 0.09856, 0.998, 0.09856, 0.9766, 0.1931, 0.02639, 0.877, 0.04778, 0.877, 0.04778, 0.8313, 0.7825, 0.877, 0.8283, 0.877, 0.8283, 0.8313, 0.9776, 0.1941, 0.999, 0.09956, 0.999, 0.1941, 0.3892, 0.5844, 0.2873, 0.5576, 0.1961, 0.5082, 0.1961, 0.4888, 0.3892, 0.4954, 0.2937, 0.879, 0.4858, 0.879, 0.2937, 0.9248, 0.1941, 0.7825, 0.002002, 0.8283, 0.1941, 0.8283, 0.2947, 0.9258, 0.4868, 0.8801, 0.4868, 0.9258])
_uv.active_render = True
me_cylinder.update()

# ---- objects
ob_cylinder = bpy.data.objects.new('Cylinder', me_cylinder)

# ---- transforms, parenting, visibility, modifiers, constraints
ob_cylinder.location = (0.0, 0.0, 0.0)

# ---- collection membership
col_collection.objects.link(ob_cylinder)

# ---- scene / render settings (as saved in the file)
scene.frame_start = 1; scene.frame_end = 250; scene.frame_set(1)
scene.render.engine = 'BLENDER_EEVEE_NEXT'
bpy.context.view_layer.update()

# ---- added for rendering (the .blend has no active camera and no usable light): camera, sun
cam_auto = bpy.data.cameras.new('AutoCamera')
cam_auto.lens = 50.0
cam_auto.sensor_width = 36.0
cam_auto.clip_end = 1000.0
ob_auto_camera = bpy.data.objects.new('AutoCamera', cam_auto)
scene.collection.objects.link(ob_auto_camera)
ob_auto_camera.location = (13.9862, -16.7345, 18.3927)
ob_auto_camera.rotation_euler = (1.09748, -7.21219e-08, 0.694738)
scene.camera = ob_auto_camera
light_auto_sun = bpy.data.lights.new('AutoSun', 'SUN')
light_auto_sun.energy = 3.0
light_auto_sun.angle = 0.0523599
ob_auto_sun = bpy.data.objects.new('AutoSun', light_auto_sun)
scene.collection.objects.link(ob_auto_sun)
ob_auto_sun.rotation_euler = (0.872665, 0.174533, 0.523599)
bpy.context.view_layer.update()
